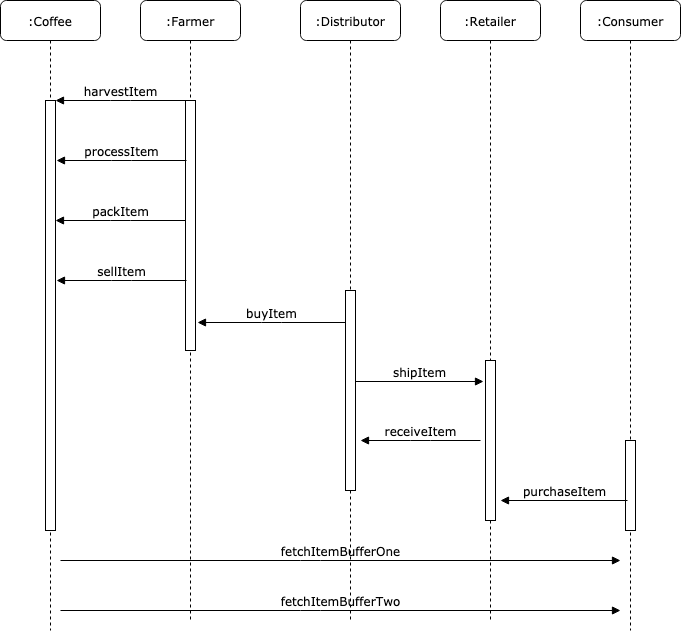

The diagram above was exported from draw.io. Its source (the exported page's mxGraphModel, read from the mxfile embedded in the PNG):
<mxGraphModel dx="1133" dy="711" grid="1" gridSize="10" guides="1" tooltips="1" connect="1" arrows="1" fold="1" page="1" pageScale="1" pageWidth="1100" pageHeight="850" background="none" math="0" shadow="0">
  <root>
    <mxCell id="0" />
    <mxCell id="1" parent="0" />
    <mxCell id="7baba1c4bc27f4b0-2" value=":Farmer" style="shape=umlLifeline;perimeter=lifelinePerimeter;whiteSpace=wrap;html=1;container=1;collapsible=0;recursiveResize=0;outlineConnect=0;rounded=1;shadow=0;comic=0;labelBackgroundColor=none;strokeWidth=1;fontFamily=Verdana;fontSize=12;align=center;" parent="1" vertex="1">
      <mxGeometry x="240" y="80" width="100" height="620" as="geometry" />
    </mxCell>
    <mxCell id="7baba1c4bc27f4b0-10" value="" style="html=1;points=[];perimeter=orthogonalPerimeter;rounded=0;shadow=0;comic=0;labelBackgroundColor=none;strokeWidth=1;fontFamily=Verdana;fontSize=12;align=center;" parent="7baba1c4bc27f4b0-2" vertex="1">
      <mxGeometry x="45" y="100" width="10" height="250" as="geometry" />
    </mxCell>
    <mxCell id="7baba1c4bc27f4b0-3" value=":Distributor" style="shape=umlLifeline;perimeter=lifelinePerimeter;whiteSpace=wrap;html=1;container=1;collapsible=0;recursiveResize=0;outlineConnect=0;rounded=1;shadow=0;comic=0;labelBackgroundColor=none;strokeWidth=1;fontFamily=Verdana;fontSize=12;align=center;" parent="1" vertex="1">
      <mxGeometry x="400" y="80" width="100" height="620" as="geometry" />
    </mxCell>
    <mxCell id="7baba1c4bc27f4b0-13" value="" style="html=1;points=[];perimeter=orthogonalPerimeter;rounded=0;shadow=0;comic=0;labelBackgroundColor=none;strokeWidth=1;fontFamily=Verdana;fontSize=12;align=center;" parent="7baba1c4bc27f4b0-3" vertex="1">
      <mxGeometry x="45" y="290" width="10" height="200" as="geometry" />
    </mxCell>
    <mxCell id="7baba1c4bc27f4b0-4" value=":Retailer" style="shape=umlLifeline;perimeter=lifelinePerimeter;whiteSpace=wrap;html=1;container=1;collapsible=0;recursiveResize=0;outlineConnect=0;rounded=1;shadow=0;comic=0;labelBackgroundColor=none;strokeWidth=1;fontFamily=Verdana;fontSize=12;align=center;" parent="1" vertex="1">
      <mxGeometry x="540" y="80" width="100" height="620" as="geometry" />
    </mxCell>
    <mxCell id="7baba1c4bc27f4b0-5" value=":Consumer" style="shape=umlLifeline;perimeter=lifelinePerimeter;whiteSpace=wrap;html=1;container=1;collapsible=0;recursiveResize=0;outlineConnect=0;rounded=1;shadow=0;comic=0;labelBackgroundColor=none;strokeWidth=1;fontFamily=Verdana;fontSize=12;align=center;" parent="1" vertex="1">
      <mxGeometry x="680" y="80" width="100" height="630" as="geometry" />
    </mxCell>
    <mxCell id="7baba1c4bc27f4b0-8" value=":Coffee" style="shape=umlLifeline;perimeter=lifelinePerimeter;whiteSpace=wrap;html=1;container=1;collapsible=0;recursiveResize=0;outlineConnect=0;rounded=1;shadow=0;comic=0;labelBackgroundColor=none;strokeWidth=1;fontFamily=Verdana;fontSize=12;align=center;" parent="1" vertex="1">
      <mxGeometry x="100" y="80" width="100" height="630" as="geometry" />
    </mxCell>
    <mxCell id="7baba1c4bc27f4b0-9" value="" style="html=1;points=[];perimeter=orthogonalPerimeter;rounded=0;shadow=0;comic=0;labelBackgroundColor=none;strokeWidth=1;fontFamily=Verdana;fontSize=12;align=center;" parent="7baba1c4bc27f4b0-8" vertex="1">
      <mxGeometry x="45" y="100" width="10" height="430" as="geometry" />
    </mxCell>
    <mxCell id="7baba1c4bc27f4b0-17" value="shipItem" style="html=1;verticalAlign=bottom;endArrow=block;labelBackgroundColor=none;fontFamily=Verdana;fontSize=12;edgeStyle=elbowEdgeStyle;elbow=vertical;entryX=-0.2;entryY=0.131;entryDx=0;entryDy=0;entryPerimeter=0;" parent="1" source="7baba1c4bc27f4b0-13" target="7baba1c4bc27f4b0-22" edge="1">
      <mxGeometry relative="1" as="geometry">
        <mxPoint x="510" y="220" as="sourcePoint" />
        <Array as="points" />
        <mxPoint x="570" y="462" as="targetPoint" />
      </mxGeometry>
    </mxCell>
    <mxCell id="7baba1c4bc27f4b0-19" value="" style="html=1;points=[];perimeter=orthogonalPerimeter;rounded=0;shadow=0;comic=0;labelBackgroundColor=none;strokeWidth=1;fontFamily=Verdana;fontSize=12;align=center;" parent="1" vertex="1">
      <mxGeometry x="725" y="520" width="10" height="90" as="geometry" />
    </mxCell>
    <mxCell id="7baba1c4bc27f4b0-22" value="" style="html=1;points=[];perimeter=orthogonalPerimeter;rounded=0;shadow=0;comic=0;labelBackgroundColor=none;strokeWidth=1;fontFamily=Verdana;fontSize=12;align=center;" parent="1" vertex="1">
      <mxGeometry x="585" y="440" width="10" height="160" as="geometry" />
    </mxCell>
    <mxCell id="7baba1c4bc27f4b0-23" value="&lt;div&gt;fetchItemBufferOne&lt;/div&gt;" style="html=1;verticalAlign=bottom;endArrow=block;labelBackgroundColor=none;fontFamily=Verdana;fontSize=12;" parent="1" edge="1">
      <mxGeometry relative="1" as="geometry">
        <mxPoint x="160" y="640" as="sourcePoint" />
        <mxPoint x="720" y="640" as="targetPoint" />
        <Array as="points">
          <mxPoint x="410" y="640" />
        </Array>
      </mxGeometry>
    </mxCell>
    <mxCell id="7baba1c4bc27f4b0-11" value="harvestItem" style="html=1;verticalAlign=bottom;endArrow=none;entryX=0;entryY=0;labelBackgroundColor=none;fontFamily=Verdana;fontSize=12;edgeStyle=elbowEdgeStyle;elbow=vertical;startArrow=block;startFill=1;endFill=0;" parent="1" source="7baba1c4bc27f4b0-9" target="7baba1c4bc27f4b0-10" edge="1">
      <mxGeometry relative="1" as="geometry">
        <mxPoint x="220" y="190" as="sourcePoint" />
      </mxGeometry>
    </mxCell>
    <mxCell id="FBGc3xPcEltOtADCKTRr-1" value="processItem" style="html=1;verticalAlign=bottom;endArrow=none;entryX=0;entryY=0;labelBackgroundColor=none;fontFamily=Verdana;fontSize=12;edgeStyle=elbowEdgeStyle;elbow=vertical;startArrow=block;startFill=1;endFill=0;" edge="1" parent="1">
      <mxGeometry relative="1" as="geometry">
        <mxPoint x="156" y="240" as="sourcePoint" />
        <mxPoint x="286" y="240" as="targetPoint" />
      </mxGeometry>
    </mxCell>
    <mxCell id="FBGc3xPcEltOtADCKTRr-2" value="packItem" style="html=1;verticalAlign=bottom;endArrow=none;entryX=0;entryY=0;labelBackgroundColor=none;fontFamily=Verdana;fontSize=12;edgeStyle=elbowEdgeStyle;elbow=vertical;startArrow=block;startFill=1;endFill=0;" edge="1" parent="1">
      <mxGeometry relative="1" as="geometry">
        <mxPoint x="155" y="300" as="sourcePoint" />
        <mxPoint x="285" y="300" as="targetPoint" />
      </mxGeometry>
    </mxCell>
    <mxCell id="FBGc3xPcEltOtADCKTRr-3" value="sellItem" style="html=1;verticalAlign=bottom;endArrow=none;entryX=0;entryY=0;labelBackgroundColor=none;fontFamily=Verdana;fontSize=12;edgeStyle=elbowEdgeStyle;elbow=vertical;startArrow=block;startFill=1;endFill=0;" edge="1" parent="1">
      <mxGeometry relative="1" as="geometry">
        <mxPoint x="156" y="360" as="sourcePoint" />
        <mxPoint x="286" y="360" as="targetPoint" />
      </mxGeometry>
    </mxCell>
    <mxCell id="FBGc3xPcEltOtADCKTRr-4" value="buyItem" style="html=1;verticalAlign=bottom;endArrow=none;entryX=0;entryY=0.16;labelBackgroundColor=none;fontFamily=Verdana;fontSize=12;edgeStyle=elbowEdgeStyle;elbow=vertical;startArrow=block;startFill=1;endFill=0;entryDx=0;entryDy=0;entryPerimeter=0;" edge="1" parent="1" target="7baba1c4bc27f4b0-13">
      <mxGeometry relative="1" as="geometry">
        <mxPoint x="297" y="402" as="sourcePoint" />
        <mxPoint x="432" y="400" as="targetPoint" />
      </mxGeometry>
    </mxCell>
    <mxCell id="FBGc3xPcEltOtADCKTRr-5" value="receiveItem" style="html=1;verticalAlign=bottom;endArrow=none;labelBackgroundColor=none;fontFamily=Verdana;fontSize=12;edgeStyle=elbowEdgeStyle;elbow=horizontal;startArrow=block;startFill=1;endFill=0;" edge="1" parent="1">
      <mxGeometry relative="1" as="geometry">
        <mxPoint x="460" y="520" as="sourcePoint" />
        <mxPoint x="580" y="520" as="targetPoint" />
      </mxGeometry>
    </mxCell>
    <mxCell id="FBGc3xPcEltOtADCKTRr-6" value="&lt;div&gt;fetchItemBufferTwo&lt;/div&gt;" style="html=1;verticalAlign=bottom;endArrow=block;labelBackgroundColor=none;fontFamily=Verdana;fontSize=12;" edge="1" parent="1">
      <mxGeometry relative="1" as="geometry">
        <mxPoint x="160" y="690" as="sourcePoint" />
        <mxPoint x="720" y="690" as="targetPoint" />
        <Array as="points">
          <mxPoint x="410" y="690" />
        </Array>
      </mxGeometry>
    </mxCell>
    <mxCell id="FBGc3xPcEltOtADCKTRr-7" value="purchaseItem" style="html=1;verticalAlign=bottom;endArrow=none;labelBackgroundColor=none;fontFamily=Verdana;fontSize=12;edgeStyle=elbowEdgeStyle;elbow=vertical;startArrow=block;startFill=1;endFill=0;entryX=0.2;entryY=0.667;entryDx=0;entryDy=0;entryPerimeter=0;" edge="1" parent="1" target="7baba1c4bc27f4b0-19">
      <mxGeometry relative="1" as="geometry">
        <mxPoint x="600" y="580" as="sourcePoint" />
        <mxPoint x="725" y="573" as="targetPoint" />
      </mxGeometry>
    </mxCell>
  </root>
</mxGraphModel>